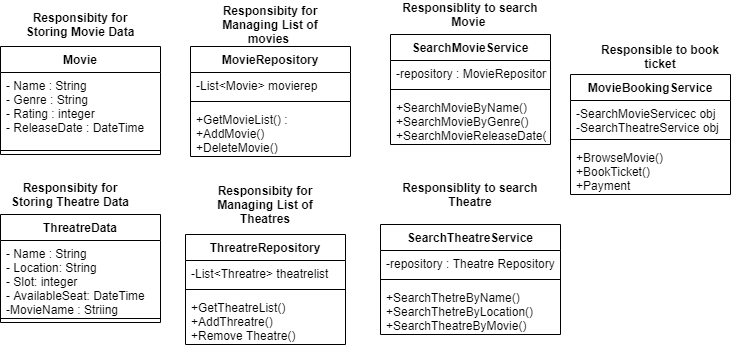

The diagram above was exported from draw.io. Its source (the exported page's mxGraphModel, read from the mxfile embedded in the PNG):
<mxGraphModel dx="768" dy="482" grid="1" gridSize="10" guides="1" tooltips="1" connect="1" arrows="1" fold="1" page="1" pageScale="1" pageWidth="850" pageHeight="1100" background="#ffffff" math="0" shadow="0">
  <root>
    <mxCell id="0" />
    <mxCell id="1" parent="0" />
    <mxCell id="yTP4roOhRnwduc8eK10f-1" value="Movie" style="swimlane;fontStyle=1;align=center;verticalAlign=top;childLayout=stackLayout;horizontal=1;startSize=26;horizontalStack=0;resizeParent=1;resizeParentMax=0;resizeLast=0;collapsible=1;marginBottom=0;" vertex="1" parent="1">
      <mxGeometry x="80" y="82" width="160" height="108" as="geometry" />
    </mxCell>
    <mxCell id="yTP4roOhRnwduc8eK10f-2" value="- Name : String&#10;- Genre : String&#10;- Rating : integer&#10;- ReleaseDate : DateTime&#10;" style="text;strokeColor=none;fillColor=none;align=left;verticalAlign=top;spacingLeft=4;spacingRight=4;overflow=hidden;rotatable=0;points=[[0,0.5],[1,0.5]];portConstraint=eastwest;" vertex="1" parent="yTP4roOhRnwduc8eK10f-1">
      <mxGeometry y="26" width="160" height="74" as="geometry" />
    </mxCell>
    <mxCell id="yTP4roOhRnwduc8eK10f-3" value="" style="line;strokeWidth=1;fillColor=none;align=left;verticalAlign=middle;spacingTop=-1;spacingLeft=3;spacingRight=3;rotatable=0;labelPosition=right;points=[];portConstraint=eastwest;" vertex="1" parent="yTP4roOhRnwduc8eK10f-1">
      <mxGeometry y="100" width="160" height="8" as="geometry" />
    </mxCell>
    <mxCell id="yTP4roOhRnwduc8eK10f-7" value="MovieRepository" style="swimlane;fontStyle=1;align=center;verticalAlign=top;childLayout=stackLayout;horizontal=1;startSize=26;horizontalStack=0;resizeParent=1;resizeParentMax=0;resizeLast=0;collapsible=1;marginBottom=0;" vertex="1" parent="1">
      <mxGeometry x="270" y="82" width="160" height="110" as="geometry">
        <mxRectangle x="210" y="50" width="130" height="26" as="alternateBounds" />
      </mxGeometry>
    </mxCell>
    <mxCell id="yTP4roOhRnwduc8eK10f-8" value="-List&lt;Movie&gt; movierep" style="text;strokeColor=none;fillColor=none;align=left;verticalAlign=top;spacingLeft=4;spacingRight=4;overflow=hidden;rotatable=0;points=[[0,0.5],[1,0.5]];portConstraint=eastwest;" vertex="1" parent="yTP4roOhRnwduc8eK10f-7">
      <mxGeometry y="26" width="160" height="24" as="geometry" />
    </mxCell>
    <mxCell id="yTP4roOhRnwduc8eK10f-9" value="" style="line;strokeWidth=1;fillColor=none;align=left;verticalAlign=middle;spacingTop=-1;spacingLeft=3;spacingRight=3;rotatable=0;labelPosition=right;points=[];portConstraint=eastwest;" vertex="1" parent="yTP4roOhRnwduc8eK10f-7">
      <mxGeometry y="50" width="160" height="10" as="geometry" />
    </mxCell>
    <mxCell id="yTP4roOhRnwduc8eK10f-13" value="+GetMovieList() : &#10;+AddMovie()&#10;+DeleteMovie()" style="text;strokeColor=none;fillColor=none;align=left;verticalAlign=top;spacingLeft=4;spacingRight=4;overflow=hidden;rotatable=0;points=[[0,0.5],[1,0.5]];portConstraint=eastwest;" vertex="1" parent="yTP4roOhRnwduc8eK10f-7">
      <mxGeometry y="60" width="160" height="50" as="geometry" />
    </mxCell>
    <mxCell id="yTP4roOhRnwduc8eK10f-15" value="ThreatreData" style="swimlane;fontStyle=1;align=center;verticalAlign=top;childLayout=stackLayout;horizontal=1;startSize=26;horizontalStack=0;resizeParent=1;resizeParentMax=0;resizeLast=0;collapsible=1;marginBottom=0;" vertex="1" parent="1">
      <mxGeometry x="80" y="250" width="160" height="108" as="geometry" />
    </mxCell>
    <mxCell id="yTP4roOhRnwduc8eK10f-16" value="- Name : String&#10;- Location: String&#10;- Slot: integer&#10;- AvailableSeat: DateTime&#10;-MovieName : Striing&#10;" style="text;strokeColor=none;fillColor=none;align=left;verticalAlign=top;spacingLeft=4;spacingRight=4;overflow=hidden;rotatable=0;points=[[0,0.5],[1,0.5]];portConstraint=eastwest;" vertex="1" parent="yTP4roOhRnwduc8eK10f-15">
      <mxGeometry y="26" width="160" height="74" as="geometry" />
    </mxCell>
    <mxCell id="yTP4roOhRnwduc8eK10f-17" value="" style="line;strokeWidth=1;fillColor=none;align=left;verticalAlign=middle;spacingTop=-1;spacingLeft=3;spacingRight=3;rotatable=0;labelPosition=right;points=[];portConstraint=eastwest;" vertex="1" parent="yTP4roOhRnwduc8eK10f-15">
      <mxGeometry y="100" width="160" height="8" as="geometry" />
    </mxCell>
    <mxCell id="yTP4roOhRnwduc8eK10f-21" value="ThreatreRepository" style="swimlane;fontStyle=1;align=center;verticalAlign=top;childLayout=stackLayout;horizontal=1;startSize=26;horizontalStack=0;resizeParent=1;resizeParentMax=0;resizeLast=0;collapsible=1;marginBottom=0;" vertex="1" parent="1">
      <mxGeometry x="265" y="270" width="160" height="110" as="geometry">
        <mxRectangle x="210" y="50" width="130" height="26" as="alternateBounds" />
      </mxGeometry>
    </mxCell>
    <mxCell id="yTP4roOhRnwduc8eK10f-22" value="-List&lt;Threatre&gt; theatrelist" style="text;strokeColor=none;fillColor=none;align=left;verticalAlign=top;spacingLeft=4;spacingRight=4;overflow=hidden;rotatable=0;points=[[0,0.5],[1,0.5]];portConstraint=eastwest;" vertex="1" parent="yTP4roOhRnwduc8eK10f-21">
      <mxGeometry y="26" width="160" height="24" as="geometry" />
    </mxCell>
    <mxCell id="yTP4roOhRnwduc8eK10f-23" value="" style="line;strokeWidth=1;fillColor=none;align=left;verticalAlign=middle;spacingTop=-1;spacingLeft=3;spacingRight=3;rotatable=0;labelPosition=right;points=[];portConstraint=eastwest;" vertex="1" parent="yTP4roOhRnwduc8eK10f-21">
      <mxGeometry y="50" width="160" height="10" as="geometry" />
    </mxCell>
    <mxCell id="yTP4roOhRnwduc8eK10f-24" value="+GetTheatreList() &#10;+AddThreatre()&#10;+Remove Theatre()" style="text;strokeColor=none;fillColor=none;align=left;verticalAlign=top;spacingLeft=4;spacingRight=4;overflow=hidden;rotatable=0;points=[[0,0.5],[1,0.5]];portConstraint=eastwest;" vertex="1" parent="yTP4roOhRnwduc8eK10f-21">
      <mxGeometry y="60" width="160" height="50" as="geometry" />
    </mxCell>
    <mxCell id="yTP4roOhRnwduc8eK10f-25" value="SearchMovieService" style="swimlane;fontStyle=1;align=center;verticalAlign=top;childLayout=stackLayout;horizontal=1;startSize=26;horizontalStack=0;resizeParent=1;resizeParentMax=0;resizeLast=0;collapsible=1;marginBottom=0;" vertex="1" parent="1">
      <mxGeometry x="470" y="70" width="160" height="110" as="geometry">
        <mxRectangle x="210" y="50" width="130" height="26" as="alternateBounds" />
      </mxGeometry>
    </mxCell>
    <mxCell id="yTP4roOhRnwduc8eK10f-26" value="-repository : MovieRepository" style="text;strokeColor=none;fillColor=none;align=left;verticalAlign=top;spacingLeft=4;spacingRight=4;overflow=hidden;rotatable=0;points=[[0,0.5],[1,0.5]];portConstraint=eastwest;" vertex="1" parent="yTP4roOhRnwduc8eK10f-25">
      <mxGeometry y="26" width="160" height="24" as="geometry" />
    </mxCell>
    <mxCell id="yTP4roOhRnwduc8eK10f-27" value="" style="line;strokeWidth=1;fillColor=none;align=left;verticalAlign=middle;spacingTop=-1;spacingLeft=3;spacingRight=3;rotatable=0;labelPosition=right;points=[];portConstraint=eastwest;" vertex="1" parent="yTP4roOhRnwduc8eK10f-25">
      <mxGeometry y="50" width="160" height="10" as="geometry" />
    </mxCell>
    <mxCell id="yTP4roOhRnwduc8eK10f-28" value="+SearchMovieByName()&#10;+SearchMovieByGenre()&#10;+SearchMovieReleaseDate()" style="text;strokeColor=none;fillColor=none;align=left;verticalAlign=top;spacingLeft=4;spacingRight=4;overflow=hidden;rotatable=0;points=[[0,0.5],[1,0.5]];portConstraint=eastwest;" vertex="1" parent="yTP4roOhRnwduc8eK10f-25">
      <mxGeometry y="60" width="160" height="50" as="geometry" />
    </mxCell>
    <mxCell id="yTP4roOhRnwduc8eK10f-29" value="SearchTheatreService" style="swimlane;fontStyle=1;align=center;verticalAlign=top;childLayout=stackLayout;horizontal=1;startSize=26;horizontalStack=0;resizeParent=1;resizeParentMax=0;resizeLast=0;collapsible=1;marginBottom=0;" vertex="1" parent="1">
      <mxGeometry x="460" y="260" width="180" height="110" as="geometry">
        <mxRectangle x="210" y="50" width="130" height="26" as="alternateBounds" />
      </mxGeometry>
    </mxCell>
    <mxCell id="yTP4roOhRnwduc8eK10f-30" value="-repository : Theatre Repository" style="text;strokeColor=none;fillColor=none;align=left;verticalAlign=top;spacingLeft=4;spacingRight=4;overflow=hidden;rotatable=0;points=[[0,0.5],[1,0.5]];portConstraint=eastwest;" vertex="1" parent="yTP4roOhRnwduc8eK10f-29">
      <mxGeometry y="26" width="180" height="24" as="geometry" />
    </mxCell>
    <mxCell id="yTP4roOhRnwduc8eK10f-31" value="" style="line;strokeWidth=1;fillColor=none;align=left;verticalAlign=middle;spacingTop=-1;spacingLeft=3;spacingRight=3;rotatable=0;labelPosition=right;points=[];portConstraint=eastwest;" vertex="1" parent="yTP4roOhRnwduc8eK10f-29">
      <mxGeometry y="50" width="180" height="10" as="geometry" />
    </mxCell>
    <mxCell id="yTP4roOhRnwduc8eK10f-32" value="+SearchThetreByName()&#10;+SearchThetreByLocation()&#10;+SearchTheatreByMovie()" style="text;strokeColor=none;fillColor=none;align=left;verticalAlign=top;spacingLeft=4;spacingRight=4;overflow=hidden;rotatable=0;points=[[0,0.5],[1,0.5]];portConstraint=eastwest;" vertex="1" parent="yTP4roOhRnwduc8eK10f-29">
      <mxGeometry y="60" width="180" height="50" as="geometry" />
    </mxCell>
    <mxCell id="yTP4roOhRnwduc8eK10f-36" value="MovieBookingService" style="swimlane;fontStyle=1;align=center;verticalAlign=top;childLayout=stackLayout;horizontal=1;startSize=26;horizontalStack=0;resizeParent=1;resizeParentMax=0;resizeLast=0;collapsible=1;marginBottom=0;" vertex="1" parent="1">
      <mxGeometry x="650" y="110" width="160" height="120" as="geometry">
        <mxRectangle x="210" y="50" width="130" height="26" as="alternateBounds" />
      </mxGeometry>
    </mxCell>
    <mxCell id="yTP4roOhRnwduc8eK10f-37" value="-SearchMovieServicec obj&#10;-SearchTheatreService obj" style="text;strokeColor=none;fillColor=none;align=left;verticalAlign=top;spacingLeft=4;spacingRight=4;overflow=hidden;rotatable=0;points=[[0,0.5],[1,0.5]];portConstraint=eastwest;" vertex="1" parent="yTP4roOhRnwduc8eK10f-36">
      <mxGeometry y="26" width="160" height="34" as="geometry" />
    </mxCell>
    <mxCell id="yTP4roOhRnwduc8eK10f-38" value="" style="line;strokeWidth=1;fillColor=none;align=left;verticalAlign=middle;spacingTop=-1;spacingLeft=3;spacingRight=3;rotatable=0;labelPosition=right;points=[];portConstraint=eastwest;" vertex="1" parent="yTP4roOhRnwduc8eK10f-36">
      <mxGeometry y="60" width="160" height="10" as="geometry" />
    </mxCell>
    <mxCell id="yTP4roOhRnwduc8eK10f-39" value="+BrowseMovie()&#10;+BookTicket()&#10;+Payment&#10;" style="text;strokeColor=none;fillColor=none;align=left;verticalAlign=top;spacingLeft=4;spacingRight=4;overflow=hidden;rotatable=0;points=[[0,0.5],[1,0.5]];portConstraint=eastwest;" vertex="1" parent="yTP4roOhRnwduc8eK10f-36">
      <mxGeometry y="70" width="160" height="50" as="geometry" />
    </mxCell>
    <mxCell id="yTP4roOhRnwduc8eK10f-43" value="&lt;b&gt;Responsibity for Storing Movie Data&lt;/b&gt;" style="text;html=1;strokeColor=none;fillColor=none;align=center;verticalAlign=middle;whiteSpace=wrap;rounded=0;" vertex="1" parent="1">
      <mxGeometry x="90" y="50" width="140" height="20" as="geometry" />
    </mxCell>
    <mxCell id="yTP4roOhRnwduc8eK10f-44" value="&lt;b&gt;Responsibity for Storing Theatre Data&lt;/b&gt;" style="text;html=1;strokeColor=none;fillColor=none;align=center;verticalAlign=middle;whiteSpace=wrap;rounded=0;" vertex="1" parent="1">
      <mxGeometry x="80" y="220" width="140" height="20" as="geometry" />
    </mxCell>
    <mxCell id="yTP4roOhRnwduc8eK10f-45" value="&lt;b&gt;Responsibity for Managing List of movies&amp;nbsp;&lt;/b&gt;" style="text;html=1;strokeColor=none;fillColor=none;align=center;verticalAlign=middle;whiteSpace=wrap;rounded=0;" vertex="1" parent="1">
      <mxGeometry x="280" y="50" width="140" height="20" as="geometry" />
    </mxCell>
    <mxCell id="yTP4roOhRnwduc8eK10f-46" value="&lt;b&gt;Responsibity for Managing List of Theatres&lt;/b&gt;" style="text;html=1;strokeColor=none;fillColor=none;align=center;verticalAlign=middle;whiteSpace=wrap;rounded=0;" vertex="1" parent="1">
      <mxGeometry x="275" y="230" width="140" height="20" as="geometry" />
    </mxCell>
    <mxCell id="yTP4roOhRnwduc8eK10f-47" value="&lt;b&gt;Responsiblity to search Movie&amp;nbsp;&lt;/b&gt;" style="text;html=1;strokeColor=none;fillColor=none;align=center;verticalAlign=middle;whiteSpace=wrap;rounded=0;" vertex="1" parent="1">
      <mxGeometry x="480" y="40" width="140" height="20" as="geometry" />
    </mxCell>
    <mxCell id="yTP4roOhRnwduc8eK10f-48" value="&lt;b&gt;Responsiblity to search Theatre&lt;/b&gt;" style="text;html=1;strokeColor=none;fillColor=none;align=center;verticalAlign=middle;whiteSpace=wrap;rounded=0;" vertex="1" parent="1">
      <mxGeometry x="480" y="220" width="140" height="20" as="geometry" />
    </mxCell>
    <mxCell id="yTP4roOhRnwduc8eK10f-49" value="&lt;b&gt;Responsible to book ticket&lt;/b&gt;" style="text;html=1;strokeColor=none;fillColor=none;align=center;verticalAlign=middle;whiteSpace=wrap;rounded=0;" vertex="1" parent="1">
      <mxGeometry x="670" y="82" width="140" height="20" as="geometry" />
    </mxCell>
  </root>
</mxGraphModel>